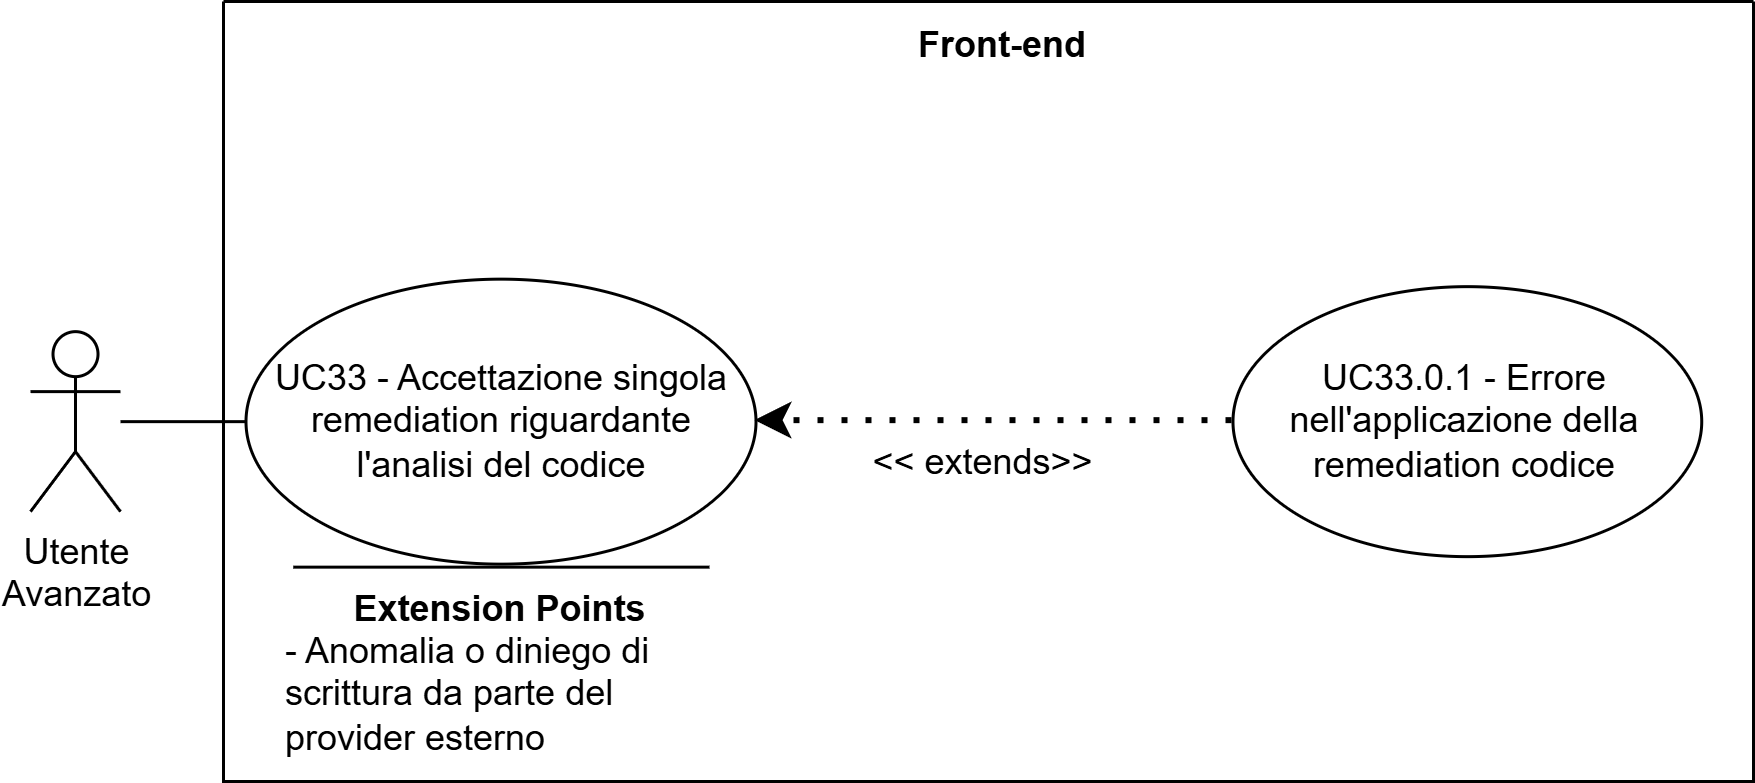

The diagram above was exported from draw.io. Its source (the exported page's mxGraphModel, read from the mxfile embedded in the PNG):
<mxGraphModel dx="1420" dy="790" grid="1" gridSize="10" guides="1" tooltips="1" connect="1" arrows="1" fold="1" page="1" pageScale="1" pageWidth="827" pageHeight="1169" math="0" shadow="0">
  <root>
    <mxCell id="0" />
    <mxCell id="1" parent="0" />
    <mxCell id="_Wek7FupVdbPlGDsHRKz-216" parent="1" style="swimlane;startSize=0;" value="" vertex="1">
      <mxGeometry height="260" width="510" x="480" y="480" as="geometry">
        <mxRectangle height="40" width="50" x="270" y="110" as="alternateBounds" />
      </mxGeometry>
    </mxCell>
    <mxCell id="_Wek7FupVdbPlGDsHRKz-217" parent="_Wek7FupVdbPlGDsHRKz-216" style="text;html=1;whiteSpace=wrap;strokeColor=none;fillColor=none;align=center;verticalAlign=middle;rounded=0;perimeterSpacing=1;fontStyle=1" value="Front-end" vertex="1">
      <mxGeometry height="30" width="60" x="230" as="geometry" />
    </mxCell>
    <mxCell id="_Wek7FupVdbPlGDsHRKz-218" parent="_Wek7FupVdbPlGDsHRKz-216" style="ellipse;whiteSpace=wrap;html=1;" value="UC33 - Accettazione singola remediation riguardante l'analisi del codice" vertex="1">
      <mxGeometry height="95" width="170" x="7.5" y="92.55" as="geometry" />
    </mxCell>
    <mxCell id="_Wek7FupVdbPlGDsHRKz-219" parent="_Wek7FupVdbPlGDsHRKz-216" style="ellipse;whiteSpace=wrap;html=1;" value="UC33.0.1 - Errore nell'applicazione della remediation codice" vertex="1">
      <mxGeometry height="90" width="156.25" x="336.4966666950497" y="95.05241001674091" as="geometry" />
    </mxCell>
    <mxCell id="_Wek7FupVdbPlGDsHRKz-220" edge="1" parent="_Wek7FupVdbPlGDsHRKz-216" source="_Wek7FupVdbPlGDsHRKz-219" style="endArrow=classic;dashed=1;html=1;dashPattern=1 3;strokeWidth=2;rounded=0;strokeColor=default;curved=0;endFill=1;endSize=6;entryX=1;entryY=0.5;entryDx=0;entryDy=0;exitX=0;exitY=0.5;exitDx=0;exitDy=0;" target="_Wek7FupVdbPlGDsHRKz-218" value="">
      <mxGeometry height="50" relative="1" width="50" as="geometry">
        <mxPoint x="177.49999999999997" y="154.00000000000006" as="sourcePoint" />
        <mxPoint x="351.5" y="285.00000000000006" as="targetPoint" />
      </mxGeometry>
    </mxCell>
    <mxCell id="_Wek7FupVdbPlGDsHRKz-221" parent="_Wek7FupVdbPlGDsHRKz-216" style="text;html=1;whiteSpace=wrap;strokeColor=none;fillColor=none;align=center;verticalAlign=middle;rounded=0;" value="&amp;lt;&amp;lt; extends&amp;gt;&amp;gt;" vertex="1">
      <mxGeometry height="30" width="95" x="205.99999999999997" y="139.00000000000006" as="geometry" />
    </mxCell>
    <mxCell id="_Wek7FupVdbPlGDsHRKz-222" parent="_Wek7FupVdbPlGDsHRKz-216" style="shape=umlActor;verticalLabelPosition=bottom;verticalAlign=top;html=1;outlineConnect=0;" value="&lt;div&gt;Utente&lt;/div&gt;&lt;div&gt;&lt;span style=&quot;background-color: transparent; color: light-dark(rgb(0, 0, 0), rgb(255, 255, 255));&quot;&gt;Avanzato&lt;/span&gt;&lt;/div&gt;" vertex="1">
      <mxGeometry height="60" width="30" x="-64.32666669504985" y="110.04758998325906" as="geometry" />
    </mxCell>
    <mxCell id="_Wek7FupVdbPlGDsHRKz-223" edge="1" parent="_Wek7FupVdbPlGDsHRKz-216" source="_Wek7FupVdbPlGDsHRKz-222" style="endArrow=none;html=1;rounded=0;entryX=0;entryY=0.5;entryDx=0;entryDy=0;" target="_Wek7FupVdbPlGDsHRKz-218" value="">
      <mxGeometry height="50" relative="1" width="50" as="geometry">
        <mxPoint x="50.00333330495019" y="282.54758998325906" as="sourcePoint" />
        <mxPoint x="100.00333330495019" y="232.54758998325906" as="targetPoint" />
      </mxGeometry>
    </mxCell>
    <mxCell id="_Wek7FupVdbPlGDsHRKz-224" edge="1" parent="_Wek7FupVdbPlGDsHRKz-216" style="endArrow=none;html=1;rounded=0;" value="">
      <mxGeometry height="50" relative="1" width="50" as="geometry">
        <mxPoint x="162" y="188.55000000000018" as="sourcePoint" />
        <mxPoint x="23.25" y="188.55000000000018" as="targetPoint" />
      </mxGeometry>
    </mxCell>
    <mxCell id="_Wek7FupVdbPlGDsHRKz-225" parent="_Wek7FupVdbPlGDsHRKz-216" style="text;html=1;whiteSpace=wrap;strokeColor=none;fillColor=none;align=center;verticalAlign=middle;rounded=0;strokeWidth=5;" value="&lt;b&gt;Extension Points&lt;/b&gt;" vertex="1">
      <mxGeometry height="30" width="115" x="35" y="187.55000000000018" as="geometry" />
    </mxCell>
    <mxCell id="_Wek7FupVdbPlGDsHRKz-226" parent="_Wek7FupVdbPlGDsHRKz-216" style="text;html=1;whiteSpace=wrap;strokeColor=none;fillColor=none;align=left;verticalAlign=middle;rounded=0;" value="- Anomalia o diniego di scrittura da parte del provider esterno&amp;nbsp;" vertex="1">
      <mxGeometry height="27.45" width="147" x="19" y="217.55" as="geometry" />
    </mxCell>
  </root>
</mxGraphModel>